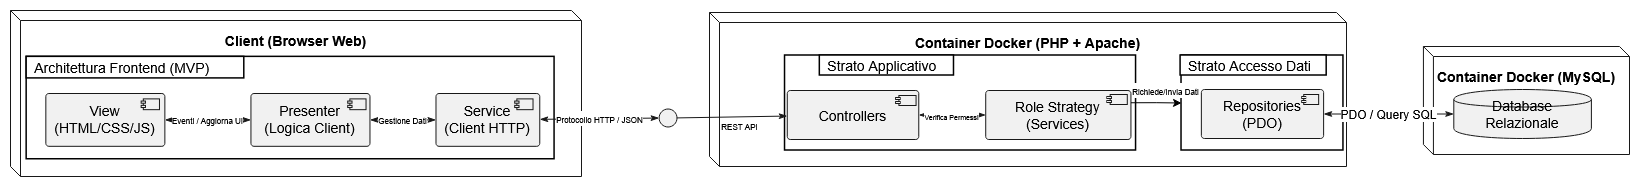

The diagram above was exported from draw.io. Its source (the exported page's mxGraphModel, read from the mxfile embedded in the PNG):
<mxGraphModel dx="843" dy="508" grid="1" gridSize="10" guides="1" tooltips="1" connect="1" arrows="1" fold="1" page="1" pageScale="1" pageWidth="827" pageHeight="1169" background="light-dark(#ffffff, #121212)" math="0" shadow="0">
  <root>
    <mxCell id="0" />
    <mxCell id="1" parent="0" />
    <UserObject label="" plantUmlData="{&#10;  &quot;data&quot;: &quot;@startuml\nleft to right direction\n!theme plain\nskinparam componentStyle rectangle\n\nnode \&quot;Client (Browser Web)\&quot; {\n    package \&quot;Architettura Frontend (MVP)\&quot; {\n        component \&quot;View\\n(HTML/CSS/JS)\&quot; as View\n        component \&quot;Presenter\\n(Logica Client)\&quot; as Presenter\n        component \&quot;Service\\n(Client HTTP)\&quot; as Service\n        \n        View &lt;--&gt; Presenter : Eventi / Aggiorna UI\n        Presenter &lt;--&gt; Service : Gestione Dati\n    }\n}\n\nnode \&quot;Container Docker (PHP + Apache)\&quot; {\n    interface \&quot;REST API\\n(JSON)\&quot; as API\n    \n    package \&quot;Strato Applicativo\&quot; {\n        component \&quot;Controllers\&quot; as Controllers\n        component \&quot;Role Strategy\\n(Services)\&quot; as Strategy\n    }\n    \n    package \&quot;Strato Accesso Dati\&quot; {\n        component \&quot;Repositories\\n(PDO)\&quot; as Repositories\n    }\n    \n    API --&gt; Controllers\n    Controllers &lt;--&gt; Strategy : Verifica Permessi\n    Controllers &lt;--&gt; Repositories : Richiede/Invia Dati\n}\n\nnode \&quot;Container Docker (MySQL 8)\&quot; {\n    database \&quot;Database Relazionale\\n(blog_db)\&quot; as DB\n}\n\n' Connessioni tra i sistemi\nService &lt;--&gt; API : Protocollo HTTP / JSON\nRepositories &lt;--&gt; DB : PDO / Query SQL\n\n@enduml&quot;,&#10;  &quot;config&quot;: null&#10;}" id="26TRsqKvzLADUeMV9a2H-1">
      <mxCell connectable="0" parent="1" style="group;transparentBounds=1;editIcon=1;lockedGroup=0;groupPadding=10;" vertex="1">
        <mxGeometry height="206" width="1760" as="geometry" />
      </mxCell>
    </UserObject>
    <UserObject label="Client (Browser Web)" plantUmlId="c_0" plantUmlBaseStyle="shape=cube;size=10;fillColor=none;strokeColor=#181818;verticalAlign=top;align=center;spacingTop=16;fontSize=14;fontStyle=1;whiteSpace=wrap;" plantUmlBaseValue="Client (Browser Web)" id="26TRsqKvzLADUeMV9a2H-2">
      <mxCell parent="26TRsqKvzLADUeMV9a2H-1" style="shape=cube;size=10;fillColor=none;strokeColor=#181818;verticalAlign=top;align=center;spacingTop=16;fontSize=14;fontStyle=1;whiteSpace=wrap;" vertex="1">
        <mxGeometry height="166" width="571" x="31" y="30" as="geometry" />
      </mxCell>
    </UserObject>
    <UserObject label="" plantUmlId="c_1" plantUmlBaseStyle="rounded=0;fillColor=none;strokeColor=#000000;strokeWidth=1.5;" plantUmlBaseValue="" id="26TRsqKvzLADUeMV9a2H-3">
      <mxCell parent="26TRsqKvzLADUeMV9a2H-2" style="rounded=0;fillColor=none;strokeColor=#000000;strokeWidth=1.5;" vertex="1">
        <mxGeometry height="102.40259740259741" width="527.9056603773586" x="16.160377358490564" y="46.35064935064935" as="geometry" />
      </mxCell>
    </UserObject>
    <UserObject label="View&#10;(HTML/CSS/JS)" plantUmlId="n_3" plantUmlBaseStyle="rounded=1;absoluteArcSize=1;arcSize=6;fillColor=#F1F1F1;strokeColor=#181818;fontSize=14;whiteSpace=wrap;" plantUmlBaseValue="View&#10;(HTML/CSS/JS)" id="26TRsqKvzLADUeMV9a2H-4">
      <mxCell parent="26TRsqKvzLADUeMV9a2H-3" style="rounded=1;absoluteArcSize=1;arcSize=6;fillColor=#F1F1F1;strokeColor=#181818;fontSize=14;whiteSpace=wrap;" vertex="1">
        <mxGeometry height="52.82" width="119.03153846153847" x="19.16728314238953" y="36.65" as="geometry" />
      </mxCell>
    </UserObject>
    <UserObject label="" plantUmlId="ci_4" plantUmlBaseStyle="rounded=0;fillColor=#F1F1F1;strokeColor=#181818;" plantUmlBaseValue="" id="26TRsqKvzLADUeMV9a2H-5">
      <mxCell parent="26TRsqKvzLADUeMV9a2H-3" style="rounded=0;fillColor=#F1F1F1;strokeColor=#181818;" vertex="1">
        <mxGeometry height="10.779220779220779" width="16.160377358490564" x="116.64857579700717" y="42.03896103896104" as="geometry" />
      </mxCell>
    </UserObject>
    <UserObject label="" plantUmlId="ci_5" plantUmlBaseStyle="fillColor=#F1F1F1;strokeColor=#181818;" plantUmlBaseValue="" id="26TRsqKvzLADUeMV9a2H-6">
      <mxCell parent="26TRsqKvzLADUeMV9a2H-3" style="fillColor=#F1F1F1;strokeColor=#181818;" vertex="1">
        <mxGeometry height="2.155844155844156" width="4.309433962264151" x="114.49385881587509" y="44.1948051948052" as="geometry" />
      </mxCell>
    </UserObject>
    <UserObject label="" plantUmlId="ci_6" plantUmlBaseStyle="fillColor=#F1F1F1;strokeColor=#181818;" plantUmlBaseValue="" id="26TRsqKvzLADUeMV9a2H-7">
      <mxCell parent="26TRsqKvzLADUeMV9a2H-3" style="fillColor=#F1F1F1;strokeColor=#181818;" vertex="1">
        <mxGeometry height="2.16" width="4.31203448275862" x="114.49534482758621" y="48.51" as="geometry" />
      </mxCell>
    </UserObject>
    <UserObject label="Presenter&#10;(Logica Client)" plantUmlId="n_7" plantUmlBaseStyle="rounded=1;absoluteArcSize=1;arcSize=6;fillColor=#F1F1F1;strokeColor=#181818;fontSize=14;whiteSpace=wrap;" plantUmlBaseValue="Presenter&#10;(Logica Client)" id="26TRsqKvzLADUeMV9a2H-8">
      <mxCell parent="26TRsqKvzLADUeMV9a2H-3" style="rounded=1;absoluteArcSize=1;arcSize=6;fillColor=#F1F1F1;strokeColor=#181818;fontSize=14;whiteSpace=wrap;" vertex="1">
        <mxGeometry height="52.82" width="119.03153846153847" x="224.28805237315876" y="36.65" as="geometry" />
      </mxCell>
    </UserObject>
    <UserObject label="" plantUmlId="ci_8" plantUmlBaseStyle="rounded=0;fillColor=#F1F1F1;strokeColor=#181818;" plantUmlBaseValue="" id="26TRsqKvzLADUeMV9a2H-9">
      <mxCell parent="26TRsqKvzLADUeMV9a2H-3" style="rounded=0;fillColor=#F1F1F1;strokeColor=#181818;" vertex="1">
        <mxGeometry height="10.779220779220779" width="16.160377358490564" x="323.20754716981133" y="42.03896103896104" as="geometry" />
      </mxCell>
    </UserObject>
    <UserObject label="" plantUmlId="ci_9" plantUmlBaseStyle="fillColor=#F1F1F1;strokeColor=#181818;" plantUmlBaseValue="" id="26TRsqKvzLADUeMV9a2H-10">
      <mxCell parent="26TRsqKvzLADUeMV9a2H-3" style="fillColor=#F1F1F1;strokeColor=#181818;" vertex="1">
        <mxGeometry height="2.155844155844156" width="4.309433962264151" x="321.05283018867925" y="44.1948051948052" as="geometry" />
      </mxCell>
    </UserObject>
    <UserObject label="" plantUmlId="ci_10" plantUmlBaseStyle="fillColor=#F1F1F1;strokeColor=#181818;" plantUmlBaseValue="" id="26TRsqKvzLADUeMV9a2H-11">
      <mxCell parent="26TRsqKvzLADUeMV9a2H-3" style="fillColor=#F1F1F1;strokeColor=#181818;" vertex="1">
        <mxGeometry height="2.155844155844156" width="4.309433962264151" x="321.05283018867925" y="48.506493506493506" as="geometry" />
      </mxCell>
    </UserObject>
    <UserObject label="Service&#10;(Client HTTP)" plantUmlId="n_11" plantUmlBaseStyle="rounded=1;absoluteArcSize=1;arcSize=6;fillColor=#F1F1F1;strokeColor=#181818;fontSize=14;whiteSpace=wrap;" plantUmlBaseValue="Service&#10;(Client HTTP)" id="26TRsqKvzLADUeMV9a2H-12">
      <mxCell parent="26TRsqKvzLADUeMV9a2H-3" style="rounded=1;absoluteArcSize=1;arcSize=6;fillColor=#F1F1F1;strokeColor=#181818;fontSize=14;whiteSpace=wrap;" vertex="1">
        <mxGeometry height="52.82" width="103.78929623567922" x="409.32569558101477" y="36.65" as="geometry" />
      </mxCell>
    </UserObject>
    <UserObject label="" plantUmlId="ci_12" plantUmlBaseStyle="rounded=0;fillColor=#F1F1F1;strokeColor=#181818;" plantUmlBaseValue="" id="26TRsqKvzLADUeMV9a2H-13">
      <mxCell parent="26TRsqKvzLADUeMV9a2H-3" style="rounded=0;fillColor=#F1F1F1;strokeColor=#181818;" vertex="1">
        <mxGeometry height="10.779220779220779" width="16.160377358490564" x="490.1981132075471" y="42.03896103896104" as="geometry" />
      </mxCell>
    </UserObject>
    <UserObject label="" plantUmlId="ci_13" plantUmlBaseStyle="fillColor=#F1F1F1;strokeColor=#181818;" plantUmlBaseValue="" id="26TRsqKvzLADUeMV9a2H-14">
      <mxCell parent="26TRsqKvzLADUeMV9a2H-3" style="fillColor=#F1F1F1;strokeColor=#181818;" vertex="1">
        <mxGeometry height="2.155844155844156" width="4.309433962264151" x="488.0433962264151" y="44.1948051948052" as="geometry" />
      </mxCell>
    </UserObject>
    <UserObject label="" plantUmlId="ci_14" plantUmlBaseStyle="fillColor=#F1F1F1;strokeColor=#181818;" plantUmlBaseValue="" id="26TRsqKvzLADUeMV9a2H-15">
      <mxCell parent="26TRsqKvzLADUeMV9a2H-3" style="fillColor=#F1F1F1;strokeColor=#181818;" vertex="1">
        <mxGeometry height="2.155844155844156" width="4.309433962264151" x="488.0433962264151" y="48.506493506493506" as="geometry" />
      </mxCell>
    </UserObject>
    <UserObject label="&lt;font style=&quot;font-size: 8px;&quot;&gt;Eventi / Aggiorna UI&lt;/font&gt;" plantUmlId="e_36" plantUmlBaseStyle="strokeColor=#181818;fontColor=#000000;fontSize=12;html=1;labelBackgroundColor=#FFFFFF;endArrow=classicThin;endFill=1;startArrow=classicThin;startFill=1;" plantUmlBaseValue="Eventi / Aggiorna UI" id="26TRsqKvzLADUeMV9a2H-38">
      <mxCell edge="1" parent="26TRsqKvzLADUeMV9a2H-3" source="26TRsqKvzLADUeMV9a2H-4" style="strokeColor=#181818;fontColor=#000000;fontSize=12;html=1;labelBackgroundColor=#FFFFFF;endArrow=classicThin;endFill=1;startArrow=classicThin;startFill=1;rounded=0;" target="26TRsqKvzLADUeMV9a2H-8">
        <mxGeometry relative="1" as="geometry" />
      </mxCell>
    </UserObject>
    <UserObject label="&lt;font style=&quot;font-size: 8px;&quot;&gt;Gestione Dati&lt;/font&gt;" plantUmlId="e_37" plantUmlBaseStyle="strokeColor=#181818;fontColor=#000000;fontSize=12;html=1;labelBackgroundColor=#FFFFFF;endArrow=classicThin;endFill=1;startArrow=classicThin;startFill=1;" plantUmlBaseValue="Gestione Dati" id="26TRsqKvzLADUeMV9a2H-39">
      <mxCell edge="1" parent="26TRsqKvzLADUeMV9a2H-3" source="26TRsqKvzLADUeMV9a2H-8" style="strokeColor=#181818;fontColor=#000000;fontSize=12;html=1;labelBackgroundColor=#FFFFFF;endArrow=classicThin;endFill=1;startArrow=classicThin;startFill=1;rounded=0;" target="26TRsqKvzLADUeMV9a2H-12">
        <mxGeometry relative="1" as="geometry" />
      </mxCell>
    </UserObject>
    <UserObject label="Architettura Frontend (MVP)" plantUmlId="ct_2" plantUmlBaseStyle="rounded=0;fillColor=#FFFFFF;strokeColor=#000000;strokeWidth=1.5;fontStyle=0;fontSize=14;align=left;spacingLeft=6;verticalAlign=middle;" plantUmlBaseValue="Architettura Frontend (MVP)" id="26TRsqKvzLADUeMV9a2H-16">
      <mxCell parent="26TRsqKvzLADUeMV9a2H-2" style="rounded=0;fillColor=#FFFFFF;strokeColor=#000000;strokeWidth=1.5;fontStyle=0;fontSize=14;align=left;spacingLeft=6;verticalAlign=middle;" vertex="1">
        <mxGeometry height="21.558441558441558" width="217.62641509433965" x="16.160377358490564" y="46.35064935064935" as="geometry" />
      </mxCell>
    </UserObject>
    <UserObject label="Container Docker (PHP + Apache)" plantUmlId="c_15" plantUmlBaseStyle="shape=cube;size=10;fillColor=none;strokeColor=#181818;verticalAlign=top;align=center;spacingTop=16;fontSize=14;fontStyle=1;whiteSpace=wrap;" plantUmlBaseValue="Container Docker (PHP + Apache)" id="26TRsqKvzLADUeMV9a2H-17">
      <mxCell parent="26TRsqKvzLADUeMV9a2H-1" style="shape=cube;size=10;fillColor=none;strokeColor=#181818;verticalAlign=top;align=center;spacingTop=16;fontSize=14;fontStyle=1;whiteSpace=wrap;" vertex="1">
        <mxGeometry height="154" width="637" x="730" y="32" as="geometry" />
      </mxCell>
    </UserObject>
    <UserObject label="" plantUmlId="n_16" plantUmlBaseStyle="ellipse;fillColor=#F1F1F1;strokeColor=#181818;" plantUmlBaseValue="" id="26TRsqKvzLADUeMV9a2H-18">
      <mxCell parent="26TRsqKvzLADUeMV9a2H-17" style="ellipse;fillColor=#F1F1F1;strokeColor=#181818;" vertex="1">
        <mxGeometry height="18" width="17.88962913266659" x="-50.37429984553695" y="96.5" as="geometry" />
      </mxCell>
    </UserObject>
    <UserObject label="" plantUmlId="c_18" plantUmlBaseStyle="rounded=0;fillColor=none;strokeColor=#000000;strokeWidth=1.5;" plantUmlBaseValue="" id="26TRsqKvzLADUeMV9a2H-20">
      <mxCell parent="26TRsqKvzLADUeMV9a2H-17" style="rounded=0;fillColor=none;strokeColor=#000000;strokeWidth=1.5;" vertex="1">
        <mxGeometry height="95" width="351.03249999999997" x="75.53" y="43" as="geometry" />
      </mxCell>
    </UserObject>
    <UserObject label="Controllers" plantUmlId="n_20" plantUmlBaseStyle="rounded=1;absoluteArcSize=1;arcSize=6;fillColor=#F1F1F1;strokeColor=#181818;fontSize=14;whiteSpace=wrap;" plantUmlBaseValue="Controllers" id="26TRsqKvzLADUeMV9a2H-21">
      <mxCell parent="26TRsqKvzLADUeMV9a2H-20" style="rounded=1;absoluteArcSize=1;arcSize=6;fillColor=#F1F1F1;strokeColor=#181818;fontSize=14;whiteSpace=wrap;" vertex="1">
        <mxGeometry height="49" width="131.49425895765475" x="2.2463326382575284" y="35" as="geometry" />
      </mxCell>
    </UserObject>
    <UserObject label="" plantUmlId="ci_21" plantUmlBaseStyle="rounded=0;fillColor=#F1F1F1;strokeColor=#181818;" plantUmlBaseValue="" id="26TRsqKvzLADUeMV9a2H-22">
      <mxCell parent="26TRsqKvzLADUeMV9a2H-20" style="rounded=0;fillColor=#F1F1F1;strokeColor=#181818;" vertex="1">
        <mxGeometry height="10" width="17.151425081433228" x="113.88087482066796" y="40" as="geometry" />
      </mxCell>
    </UserObject>
    <UserObject label="" plantUmlId="ci_22" plantUmlBaseStyle="fillColor=#F1F1F1;strokeColor=#181818;" plantUmlBaseValue="" id="26TRsqKvzLADUeMV9a2H-23">
      <mxCell parent="26TRsqKvzLADUeMV9a2H-20" style="fillColor=#F1F1F1;strokeColor=#181818;" vertex="1">
        <mxGeometry height="2" width="4.57371335504886" x="110.59106814314353" y="42" as="geometry" />
      </mxCell>
    </UserObject>
    <UserObject label="" plantUmlId="ci_23" plantUmlBaseStyle="fillColor=#F1F1F1;strokeColor=#181818;" plantUmlBaseValue="" id="26TRsqKvzLADUeMV9a2H-24">
      <mxCell parent="26TRsqKvzLADUeMV9a2H-20" style="fillColor=#F1F1F1;strokeColor=#181818;" vertex="1">
        <mxGeometry height="2" width="4.57371335504886" x="110.59106814314353" y="46" as="geometry" />
      </mxCell>
    </UserObject>
    <UserObject label="Role Strategy&#10;(Services)" plantUmlId="n_24" plantUmlBaseStyle="rounded=1;absoluteArcSize=1;arcSize=6;fillColor=#F1F1F1;strokeColor=#181818;fontSize=14;whiteSpace=wrap;" plantUmlBaseValue="Role Strategy&#10;(Services)" id="26TRsqKvzLADUeMV9a2H-25">
      <mxCell parent="26TRsqKvzLADUeMV9a2H-20" style="rounded=1;absoluteArcSize=1;arcSize=6;fillColor=#F1F1F1;strokeColor=#181818;fontSize=14;whiteSpace=wrap;" vertex="1">
        <mxGeometry height="49" width="145.2153990228013" x="200.70107589576548" y="35" as="geometry" />
      </mxCell>
    </UserObject>
    <UserObject label="" plantUmlId="ci_25" plantUmlBaseStyle="rounded=0;fillColor=#F1F1F1;strokeColor=#181818;" plantUmlBaseValue="" id="26TRsqKvzLADUeMV9a2H-26">
      <mxCell parent="26TRsqKvzLADUeMV9a2H-20" style="rounded=0;fillColor=#F1F1F1;strokeColor=#181818;" vertex="1">
        <mxGeometry height="10" width="17.151425081433228" x="325.12401464332254" y="39" as="geometry" />
      </mxCell>
    </UserObject>
    <UserObject label="" plantUmlId="ci_26" plantUmlBaseStyle="fillColor=#F1F1F1;strokeColor=#181818;" plantUmlBaseValue="" id="26TRsqKvzLADUeMV9a2H-27">
      <mxCell parent="26TRsqKvzLADUeMV9a2H-20" style="fillColor=#F1F1F1;strokeColor=#181818;" vertex="1">
        <mxGeometry height="2" width="4.57371335504886" x="321.83420796579816" y="41" as="geometry" />
      </mxCell>
    </UserObject>
    <UserObject label="" plantUmlId="ci_27" plantUmlBaseStyle="fillColor=#F1F1F1;strokeColor=#181818;" plantUmlBaseValue="" id="26TRsqKvzLADUeMV9a2H-28">
      <mxCell parent="26TRsqKvzLADUeMV9a2H-20" style="fillColor=#F1F1F1;strokeColor=#181818;" vertex="1">
        <mxGeometry height="2" width="4.57371335504886" x="321.83420796579816" y="45" as="geometry" />
      </mxCell>
    </UserObject>
    <UserObject label="&lt;font style=&quot;font-size: 7px;&quot;&gt;Verifica Permessi&lt;/font&gt;" plantUmlId="e_39" plantUmlBaseStyle="strokeColor=#181818;fontColor=#000000;fontSize=12;html=1;labelBackgroundColor=#FFFFFF;endArrow=classicThin;endFill=1;startArrow=classicThin;startFill=1;" plantUmlBaseValue="Verifica Permessi" id="26TRsqKvzLADUeMV9a2H-41">
      <mxCell edge="1" parent="26TRsqKvzLADUeMV9a2H-20" source="26TRsqKvzLADUeMV9a2H-21" style="strokeColor=#181818;fontColor=#000000;fontSize=12;html=1;labelBackgroundColor=#FFFFFF;endArrow=classicThin;endFill=1;startArrow=classicThin;startFill=1;rounded=0;" target="26TRsqKvzLADUeMV9a2H-25">
        <mxGeometry relative="1" as="geometry" />
      </mxCell>
    </UserObject>
    <UserObject label="Strato Applicativo" plantUmlId="ct_19" plantUmlBaseStyle="rounded=0;fillColor=#FFFFFF;strokeColor=#000000;strokeWidth=1.5;fontStyle=0;fontSize=14;align=left;spacingLeft=6;verticalAlign=middle;" plantUmlBaseValue="Strato Applicativo" id="26TRsqKvzLADUeMV9a2H-29">
      <mxCell parent="26TRsqKvzLADUeMV9a2H-17" style="rounded=0;fillColor=#FFFFFF;strokeColor=#000000;strokeWidth=1.5;fontStyle=0;fontSize=14;align=left;spacingLeft=6;verticalAlign=middle;" vertex="1">
        <mxGeometry height="20" width="134.17221849499944" x="110.31937965144398" y="43" as="geometry" />
      </mxCell>
    </UserObject>
    <UserObject label="" plantUmlId="c_28" plantUmlBaseStyle="rounded=0;fillColor=none;strokeColor=#000000;strokeWidth=1.5;" plantUmlBaseValue="" id="26TRsqKvzLADUeMV9a2H-30">
      <mxCell parent="26TRsqKvzLADUeMV9a2H-17" style="rounded=0;fillColor=none;strokeColor=#000000;strokeWidth=1.5;" vertex="1">
        <mxGeometry height="95" width="161.93095969918713" x="472.02441650544256" y="43" as="geometry" />
      </mxCell>
    </UserObject>
    <UserObject label="Repositories&#10;(PDO)" plantUmlId="n_30" plantUmlBaseStyle="rounded=1;absoluteArcSize=1;arcSize=6;fillColor=#F1F1F1;strokeColor=#181818;fontSize=14;whiteSpace=wrap;" plantUmlBaseValue="Repositories&#10;(PDO)" id="26TRsqKvzLADUeMV9a2H-31">
      <mxCell parent="26TRsqKvzLADUeMV9a2H-30" style="rounded=1;absoluteArcSize=1;arcSize=6;fillColor=#F1F1F1;strokeColor=#181818;fontSize=14;whiteSpace=wrap;" vertex="1">
        <mxGeometry height="49" width="122.24579907322172" x="19.842580312982697" y="34" as="geometry" />
      </mxCell>
    </UserObject>
    <UserObject label="" plantUmlId="ci_31" plantUmlBaseStyle="rounded=0;fillColor=#F1F1F1;strokeColor=#181818;" plantUmlBaseValue="" id="26TRsqKvzLADUeMV9a2H-32">
      <mxCell parent="26TRsqKvzLADUeMV9a2H-30" style="rounded=0;fillColor=#F1F1F1;strokeColor=#181818;" vertex="1">
        <mxGeometry height="10" width="14.90802427722216" x="122.21101368324155" y="39" as="geometry" />
      </mxCell>
    </UserObject>
    <UserObject label="" plantUmlId="ci_32" plantUmlBaseStyle="fillColor=#F1F1F1;strokeColor=#181818;" plantUmlBaseValue="" id="26TRsqKvzLADUeMV9a2H-33">
      <mxCell parent="26TRsqKvzLADUeMV9a2H-30" style="fillColor=#F1F1F1;strokeColor=#181818;" vertex="1">
        <mxGeometry height="2" width="3.975473140592576" x="120.22327711294524" y="41" as="geometry" />
      </mxCell>
    </UserObject>
    <UserObject label="" plantUmlId="ci_33" plantUmlBaseStyle="fillColor=#F1F1F1;strokeColor=#181818;" plantUmlBaseValue="" id="26TRsqKvzLADUeMV9a2H-34">
      <mxCell parent="26TRsqKvzLADUeMV9a2H-30" style="fillColor=#F1F1F1;strokeColor=#181818;" vertex="1">
        <mxGeometry height="2" width="3.975473140592576" x="120.22327711294524" y="45" as="geometry" />
      </mxCell>
    </UserObject>
    <UserObject label="Strato Accesso Dati" plantUmlId="ct_29" plantUmlBaseStyle="rounded=0;fillColor=#FFFFFF;strokeColor=#000000;strokeWidth=1.5;fontStyle=0;fontSize=14;align=left;spacingLeft=6;verticalAlign=middle;" plantUmlBaseValue="Strato Accesso Dati" id="26TRsqKvzLADUeMV9a2H-35">
      <mxCell parent="26TRsqKvzLADUeMV9a2H-17" style="rounded=0;fillColor=#FFFFFF;strokeColor=#000000;strokeWidth=1.5;fontStyle=0;fontSize=14;align=left;spacingLeft=6;verticalAlign=middle;" vertex="1">
        <mxGeometry height="20" width="146.0986379167772" x="471.0764998387759" y="43" as="geometry" />
      </mxCell>
    </UserObject>
    <UserObject label="" plantUmlId="e_38" plantUmlBaseStyle="strokeColor=#181818;fontColor=#000000;fontSize=12;html=1;endArrow=classicThin;endFill=1;" plantUmlBaseValue="" id="26TRsqKvzLADUeMV9a2H-40">
      <mxCell edge="1" parent="26TRsqKvzLADUeMV9a2H-17" source="26TRsqKvzLADUeMV9a2H-18" style="strokeColor=#181818;fontColor=#000000;fontSize=12;html=1;endArrow=classicThin;endFill=1;rounded=0;" target="26TRsqKvzLADUeMV9a2H-21">
        <mxGeometry relative="1" as="geometry" />
      </mxCell>
    </UserObject>
    <UserObject label="&lt;font style=&quot;font-size: 8px;&quot;&gt;Richiede/Invia Dati&lt;/font&gt;" plantUmlId="e_40" plantUmlBaseStyle="strokeColor=#181818;fontColor=#000000;fontSize=12;html=1;labelBackgroundColor=#FFFFFF;endArrow=classicThin;endFill=1;startArrow=classicThin;startFill=1;" plantUmlBaseValue="Richiede/Invia Dati" id="26TRsqKvzLADUeMV9a2H-42">
      <mxCell edge="1" parent="26TRsqKvzLADUeMV9a2H-17" style="strokeColor=#181818;fontColor=#000000;fontSize=12;html=1;labelBackgroundColor=#FFFFFF;endArrow=classicThin;endFill=1;startArrow=classicThin;startFill=1;rounded=0;exitX=1;exitY=0.25;exitDx=0;exitDy=0;">
        <mxGeometry relative="1" as="geometry">
          <mxPoint x="422.5625" y="77.75" as="sourcePoint" />
          <mxPoint x="487.86699681842543" y="78.5" as="targetPoint" />
        </mxGeometry>
      </mxCell>
    </UserObject>
    <mxCell id="26TRsqKvzLADUeMV9a2H-51" edge="1" parent="26TRsqKvzLADUeMV9a2H-17" source="26TRsqKvzLADUeMV9a2H-25" style="edgeStyle=orthogonalEdgeStyle;rounded=0;orthogonalLoop=1;jettySize=auto;html=1;exitX=1;exitY=0.25;exitDx=0;exitDy=0;entryX=0;entryY=0.5;entryDx=0;entryDy=0;" target="26TRsqKvzLADUeMV9a2H-30">
      <mxGeometry relative="1" as="geometry" />
    </mxCell>
    <UserObject label="Container Docker (MySQL)" plantUmlId="c_34" plantUmlBaseStyle="shape=cube;size=10;fillColor=none;strokeColor=#181818;verticalAlign=top;align=center;spacingTop=16;fontSize=14;fontStyle=1;whiteSpace=wrap;" plantUmlBaseValue="Container Docker (MySQL 8)" id="26TRsqKvzLADUeMV9a2H-36">
      <mxCell parent="26TRsqKvzLADUeMV9a2H-1" style="shape=cube;size=10;fillColor=none;strokeColor=#181818;verticalAlign=top;align=center;spacingTop=16;fontSize=14;fontStyle=1;whiteSpace=wrap;labelBackgroundColor=default;" vertex="1">
        <mxGeometry height="108" width="206.07" x="1443.93" y="66" as="geometry" />
      </mxCell>
    </UserObject>
    <UserObject label="Database Relazionale" plantUmlId="n_35" plantUmlBaseStyle="shape=cylinder;fillColor=#F1F1F1;strokeColor=#181818;fontSize=14;whiteSpace=wrap;" plantUmlBaseValue="Database Relazionale&#10;(blog_db)" id="26TRsqKvzLADUeMV9a2H-37">
      <mxCell parent="26TRsqKvzLADUeMV9a2H-36" style="shape=cylinder;fillColor=#F1F1F1;strokeColor=#181818;fontSize=14;whiteSpace=wrap;" vertex="1">
        <mxGeometry height="49" width="137.5990246647285" x="30.370346525368102" y="43" as="geometry" />
      </mxCell>
    </UserObject>
    <UserObject label="&lt;font style=&quot;font-size: 8px;&quot;&gt;Protocollo HTTP / JSON&lt;/font&gt;" plantUmlId="e_41" plantUmlBaseStyle="strokeColor=#181818;fontColor=#000000;fontSize=12;html=1;labelBackgroundColor=#FFFFFF;endArrow=classicThin;endFill=1;startArrow=classicThin;startFill=1;" plantUmlBaseValue="Protocollo HTTP / JSON" id="26TRsqKvzLADUeMV9a2H-43">
      <mxCell edge="1" parent="26TRsqKvzLADUeMV9a2H-1" source="26TRsqKvzLADUeMV9a2H-12" style="strokeColor=#181818;fontColor=#000000;fontSize=12;html=1;labelBackgroundColor=#FFFFFF;endArrow=classicThin;endFill=1;startArrow=classicThin;startFill=1;rounded=0;" target="26TRsqKvzLADUeMV9a2H-18">
        <mxGeometry relative="1" as="geometry" />
      </mxCell>
    </UserObject>
    <UserObject label="PDO / Query SQL" plantUmlId="e_42" plantUmlBaseStyle="strokeColor=#181818;fontColor=#000000;fontSize=12;html=1;labelBackgroundColor=#FFFFFF;endArrow=classicThin;endFill=1;startArrow=classicThin;startFill=1;" plantUmlBaseValue="PDO / Query SQL" id="26TRsqKvzLADUeMV9a2H-44">
      <mxCell edge="1" parent="26TRsqKvzLADUeMV9a2H-1" source="26TRsqKvzLADUeMV9a2H-31" style="strokeColor=#181818;fontColor=#000000;fontSize=12;html=1;labelBackgroundColor=#FFFFFF;endArrow=classicThin;endFill=1;startArrow=classicThin;startFill=1;rounded=0;" target="26TRsqKvzLADUeMV9a2H-37">
        <mxGeometry relative="1" as="geometry" />
      </mxCell>
    </UserObject>
    <UserObject label="&lt;div&gt;&lt;font style=&quot;font-size: 8px;&quot;&gt;REST API&lt;/font&gt;&lt;/div&gt;" plantUmlId="cap_17" plantUmlBaseStyle="text;html=1;strokeColor=none;fillColor=none;align=center;verticalAlign=top;fontSize=14;whiteSpace=wrap;" plantUmlBaseValue="REST API&#10;(JSON)" id="26TRsqKvzLADUeMV9a2H-19">
      <mxCell parent="26TRsqKvzLADUeMV9a2H-1" style="text;html=1;strokeColor=none;fillColor=none;align=center;verticalAlign=top;fontSize=14;whiteSpace=wrap;" vertex="1">
        <mxGeometry height="22" width="60.62596539403678" x="729.9980242772222" y="130" as="geometry" />
      </mxCell>
    </UserObject>
  </root>
</mxGraphModel>